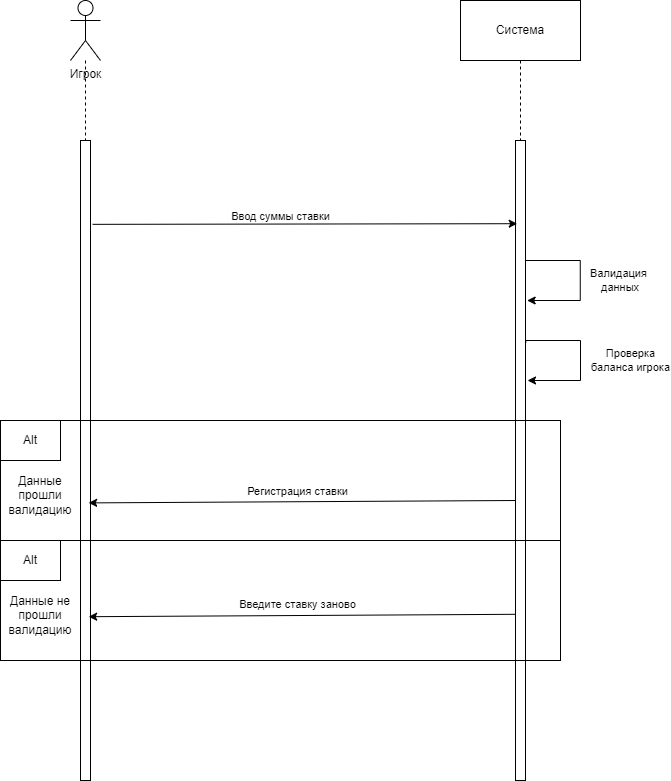

The diagram above was exported from draw.io. Its source (the exported page's mxGraphModel, read from the mxfile embedded in the PNG):
<mxGraphModel dx="1728" dy="1003" grid="1" gridSize="10" guides="1" tooltips="1" connect="1" arrows="1" fold="1" page="1" pageScale="1" pageWidth="827" pageHeight="1169" math="0" shadow="0">
  <root>
    <mxCell id="0" />
    <mxCell id="1" parent="0" />
    <mxCell id="dknVslzjMqkt1s-cLJwn-5" style="edgeStyle=orthogonalEdgeStyle;rounded=0;orthogonalLoop=1;jettySize=auto;html=1;dashed=1;endArrow=none;endFill=0;" edge="1" parent="1" source="dknVslzjMqkt1s-cLJwn-1" target="dknVslzjMqkt1s-cLJwn-4">
      <mxGeometry relative="1" as="geometry" />
    </mxCell>
    <mxCell id="dknVslzjMqkt1s-cLJwn-1" value="Игрок&lt;div&gt;&lt;br&gt;&lt;/div&gt;" style="shape=umlActor;verticalLabelPosition=bottom;verticalAlign=top;html=1;outlineConnect=0;" vertex="1" parent="1">
      <mxGeometry x="110" y="60" width="30" height="60" as="geometry" />
    </mxCell>
    <mxCell id="dknVslzjMqkt1s-cLJwn-6" style="edgeStyle=orthogonalEdgeStyle;rounded=0;orthogonalLoop=1;jettySize=auto;html=1;dashed=1;endArrow=none;endFill=0;" edge="1" parent="1" source="dknVslzjMqkt1s-cLJwn-2" target="dknVslzjMqkt1s-cLJwn-3">
      <mxGeometry relative="1" as="geometry" />
    </mxCell>
    <mxCell id="dknVslzjMqkt1s-cLJwn-2" value="Система" style="rounded=0;whiteSpace=wrap;html=1;" vertex="1" parent="1">
      <mxGeometry x="500" y="60" width="120" height="60" as="geometry" />
    </mxCell>
    <mxCell id="dknVslzjMqkt1s-cLJwn-3" value="" style="rounded=0;whiteSpace=wrap;html=1;" vertex="1" parent="1">
      <mxGeometry x="555" y="200" width="10" height="640" as="geometry" />
    </mxCell>
    <mxCell id="dknVslzjMqkt1s-cLJwn-4" value="" style="rounded=0;whiteSpace=wrap;html=1;" vertex="1" parent="1">
      <mxGeometry x="120" y="200" width="10" height="640" as="geometry" />
    </mxCell>
    <mxCell id="dknVslzjMqkt1s-cLJwn-7" value="" style="endArrow=classic;html=1;rounded=0;exitX=1.214;exitY=0.131;exitDx=0;exitDy=0;exitPerimeter=0;entryX=0.171;entryY=0.13;entryDx=0;entryDy=0;entryPerimeter=0;" edge="1" parent="1" source="dknVslzjMqkt1s-cLJwn-4" target="dknVslzjMqkt1s-cLJwn-3">
      <mxGeometry width="50" height="50" relative="1" as="geometry">
        <mxPoint x="230" y="350" as="sourcePoint" />
        <mxPoint x="550" y="279" as="targetPoint" />
      </mxGeometry>
    </mxCell>
    <mxCell id="dknVslzjMqkt1s-cLJwn-9" value="Ввод суммы ставки" style="edgeLabel;html=1;align=center;verticalAlign=middle;resizable=0;points=[];" vertex="1" connectable="0" parent="dknVslzjMqkt1s-cLJwn-7">
      <mxGeometry x="-0.4939" y="1" relative="1" as="geometry">
        <mxPoint x="80" y="-7" as="offset" />
      </mxGeometry>
    </mxCell>
    <mxCell id="dknVslzjMqkt1s-cLJwn-17" style="edgeStyle=orthogonalEdgeStyle;rounded=0;orthogonalLoop=1;jettySize=auto;html=1;exitX=1.029;exitY=0.47;exitDx=0;exitDy=0;exitPerimeter=0;" edge="1" parent="1">
      <mxGeometry relative="1" as="geometry">
        <mxPoint x="565.0000000000002" y="322" as="sourcePoint" />
        <mxPoint x="566.74" y="360" as="targetPoint" />
        <Array as="points">
          <mxPoint x="564.74" y="320" />
          <mxPoint x="619.74" y="320" />
          <mxPoint x="619.74" y="360" />
          <mxPoint x="566.74" y="360" />
        </Array>
      </mxGeometry>
    </mxCell>
    <mxCell id="dknVslzjMqkt1s-cLJwn-18" value="Валидация&lt;br&gt;&amp;nbsp;данных" style="edgeLabel;html=1;align=center;verticalAlign=middle;resizable=0;points=[];" vertex="1" connectable="0" parent="dknVslzjMqkt1s-cLJwn-17">
      <mxGeometry x="-0.0427" y="-2" relative="1" as="geometry">
        <mxPoint x="40" y="5" as="offset" />
      </mxGeometry>
    </mxCell>
    <mxCell id="dknVslzjMqkt1s-cLJwn-19" value="" style="rounded=0;whiteSpace=wrap;html=1;fillColor=none;" vertex="1" parent="1">
      <mxGeometry x="40" y="480" width="560" height="120" as="geometry" />
    </mxCell>
    <mxCell id="dknVslzjMqkt1s-cLJwn-20" value="Alt" style="rounded=0;whiteSpace=wrap;html=1;" vertex="1" parent="1">
      <mxGeometry x="40" y="480" width="60" height="40" as="geometry" />
    </mxCell>
    <mxCell id="dknVslzjMqkt1s-cLJwn-21" value="" style="rounded=0;whiteSpace=wrap;html=1;fillColor=none;" vertex="1" parent="1">
      <mxGeometry x="40" y="600" width="560" height="120" as="geometry" />
    </mxCell>
    <mxCell id="dknVslzjMqkt1s-cLJwn-22" value="Alt" style="rounded=0;whiteSpace=wrap;html=1;" vertex="1" parent="1">
      <mxGeometry x="40" y="600" width="60" height="40" as="geometry" />
    </mxCell>
    <mxCell id="dknVslzjMqkt1s-cLJwn-23" value="Данные прошли валидацию" style="text;html=1;align=center;verticalAlign=middle;whiteSpace=wrap;rounded=0;" vertex="1" parent="1">
      <mxGeometry x="50" y="540" width="60" height="30" as="geometry" />
    </mxCell>
    <mxCell id="dknVslzjMqkt1s-cLJwn-24" value="Данные не прошли валидацию" style="text;html=1;align=center;verticalAlign=middle;whiteSpace=wrap;rounded=0;" vertex="1" parent="1">
      <mxGeometry x="50" y="660" width="60" height="30" as="geometry" />
    </mxCell>
    <mxCell id="dknVslzjMqkt1s-cLJwn-26" value="" style="endArrow=classic;html=1;rounded=0;exitX=0.057;exitY=0.2;exitDx=0;exitDy=0;exitPerimeter=0;entryX=0.871;entryY=0.204;entryDx=0;entryDy=0;entryPerimeter=0;" edge="1" parent="1">
      <mxGeometry width="50" height="50" relative="1" as="geometry">
        <mxPoint x="554.9999999999999" y="560" as="sourcePoint" />
        <mxPoint x="128.13999999999982" y="562.4000000000001" as="targetPoint" />
      </mxGeometry>
    </mxCell>
    <mxCell id="dknVslzjMqkt1s-cLJwn-27" value="Регистрация ставки" style="edgeLabel;html=1;align=center;verticalAlign=middle;resizable=0;points=[];" vertex="1" connectable="0" parent="dknVslzjMqkt1s-cLJwn-26">
      <mxGeometry x="0.0227" relative="1" as="geometry">
        <mxPoint y="-11" as="offset" />
      </mxGeometry>
    </mxCell>
    <mxCell id="dknVslzjMqkt1s-cLJwn-28" value="" style="endArrow=classic;html=1;rounded=0;exitX=0.057;exitY=0.2;exitDx=0;exitDy=0;exitPerimeter=0;entryX=0.871;entryY=0.204;entryDx=0;entryDy=0;entryPerimeter=0;" edge="1" parent="1">
      <mxGeometry width="50" height="50" relative="1" as="geometry">
        <mxPoint x="554.9999999999999" y="673.8" as="sourcePoint" />
        <mxPoint x="128.13999999999982" y="676.2" as="targetPoint" />
      </mxGeometry>
    </mxCell>
    <mxCell id="dknVslzjMqkt1s-cLJwn-29" value="Введите ставку заново" style="edgeLabel;html=1;align=center;verticalAlign=middle;resizable=0;points=[];" vertex="1" connectable="0" parent="dknVslzjMqkt1s-cLJwn-28">
      <mxGeometry x="0.0227" relative="1" as="geometry">
        <mxPoint y="-11" as="offset" />
      </mxGeometry>
    </mxCell>
    <mxCell id="dknVslzjMqkt1s-cLJwn-31" style="edgeStyle=orthogonalEdgeStyle;rounded=0;orthogonalLoop=1;jettySize=auto;html=1;exitX=1.029;exitY=0.47;exitDx=0;exitDy=0;exitPerimeter=0;" edge="1" parent="1">
      <mxGeometry relative="1" as="geometry">
        <mxPoint x="565.2500000000002" y="402" as="sourcePoint" />
        <mxPoint x="566.99" y="440" as="targetPoint" />
        <Array as="points">
          <mxPoint x="564.99" y="400" />
          <mxPoint x="619.99" y="400" />
          <mxPoint x="619.99" y="440" />
          <mxPoint x="566.99" y="440" />
        </Array>
      </mxGeometry>
    </mxCell>
    <mxCell id="dknVslzjMqkt1s-cLJwn-32" value="Проверка &lt;br&gt;баланса игрока" style="edgeLabel;html=1;align=center;verticalAlign=middle;resizable=0;points=[];" vertex="1" connectable="0" parent="dknVslzjMqkt1s-cLJwn-31">
      <mxGeometry x="-0.0427" y="-2" relative="1" as="geometry">
        <mxPoint x="52" y="5" as="offset" />
      </mxGeometry>
    </mxCell>
  </root>
</mxGraphModel>